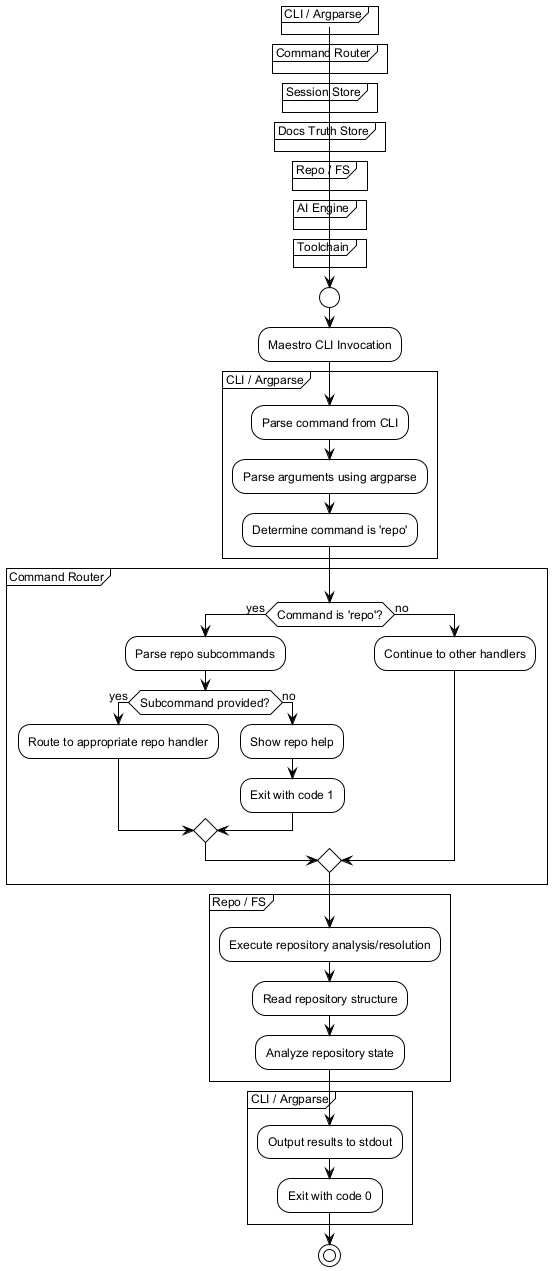

The diagram above was rendered by PlantUML. Its source (embedded in the PNG):
@startuml
!include /home/sblo/Dev/Maestro/docs/workflows/internal/_shared.puml

start
:Maestro CLI Invocation;

partition "CLI / Argparse" {
    ENTRYPOINT()
    PARSE_ARGS()
    :Determine command is 'repo';
}

partition "Command Router" {
    if (Command is 'repo'?) then (yes)
        :Parse repo subcommands;
        if (Subcommand provided?) then (yes)
            :Route to appropriate repo handler;
        else (no)
            :Show repo help;
            EXIT_FAIL()
        endif
    else (no)
        :Continue to other handlers;
    endif
}

partition "Repo / FS" {
    :Execute repository analysis/resolution;
    :Read repository structure;
    :Analyze repository state;
}

partition "CLI / Argparse" {
    :Output results to stdout;
    EXIT_OK()
}

stop
@enduml